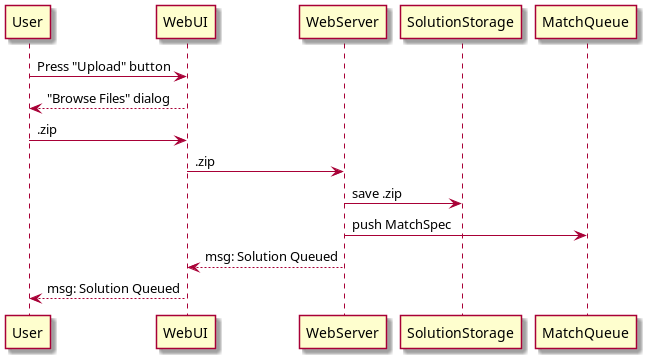

The diagram above was rendered by PlantUML. Its source (embedded in the PNG):
@startuml

    User -> WebUI: Press "Upload" button
    User <-- WebUI: "Browse Files" dialog
    User -> WebUI: .zip
        WebUI -> WebServer: .zip
            WebServer -> SolutionStorage: save .zip
            WebServer -> MatchQueue: push MatchSpec
        WebUI <-- WebServer: msg: Solution Queued
    User <-- WebUI: msg: Solution Queued

@enduml